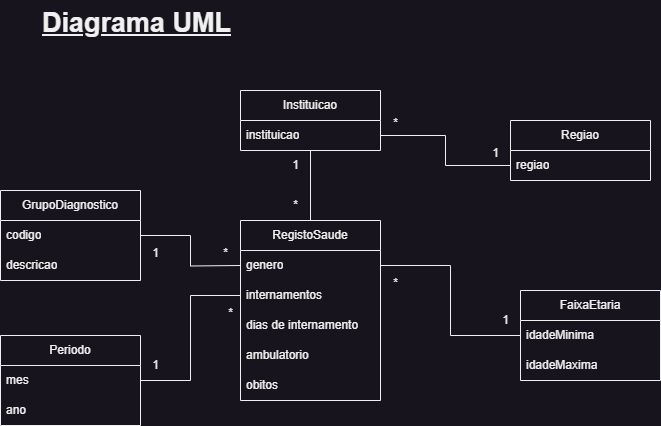

The diagram above was exported from draw.io. Its source (the exported page's mxGraphModel, read from the mxfile embedded in the PNG):
<mxGraphModel dx="1050" dy="621" grid="1" gridSize="10" guides="1" tooltips="1" connect="1" arrows="1" fold="1" page="1" pageScale="1" pageWidth="827" pageHeight="1169" math="0" shadow="0">
  <root>
    <mxCell id="0" />
    <mxCell id="1" parent="0" />
    <mxCell id="vzpmpO7Ue6LaeCrEmvng-22" style="edgeStyle=orthogonalEdgeStyle;rounded=0;orthogonalLoop=1;jettySize=auto;html=1;entryX=0.5;entryY=0;entryDx=0;entryDy=0;endArrow=none;endFill=0;" parent="1" source="vzpmpO7Ue6LaeCrEmvng-1" target="vzpmpO7Ue6LaeCrEmvng-17" edge="1">
      <mxGeometry relative="1" as="geometry" />
    </mxCell>
    <mxCell id="vzpmpO7Ue6LaeCrEmvng-1" value="Instituicao" style="swimlane;fontStyle=0;childLayout=stackLayout;horizontal=1;startSize=30;horizontalStack=0;resizeParent=1;resizeParentMax=0;resizeLast=0;collapsible=1;marginBottom=0;whiteSpace=wrap;html=1;" parent="1" vertex="1">
      <mxGeometry x="310" y="110" width="140" height="60" as="geometry" />
    </mxCell>
    <mxCell id="vzpmpO7Ue6LaeCrEmvng-2" value="instituicao" style="text;strokeColor=none;fillColor=none;align=left;verticalAlign=middle;spacingLeft=4;spacingRight=4;overflow=hidden;points=[[0,0.5],[1,0.5]];portConstraint=eastwest;rotatable=0;whiteSpace=wrap;html=1;" parent="vzpmpO7Ue6LaeCrEmvng-1" vertex="1">
      <mxGeometry y="30" width="140" height="30" as="geometry" />
    </mxCell>
    <mxCell id="vzpmpO7Ue6LaeCrEmvng-5" value="Regiao" style="swimlane;fontStyle=0;childLayout=stackLayout;horizontal=1;startSize=30;horizontalStack=0;resizeParent=1;resizeParentMax=0;resizeLast=0;collapsible=1;marginBottom=0;whiteSpace=wrap;html=1;" parent="1" vertex="1">
      <mxGeometry x="580" y="140" width="140" height="60" as="geometry" />
    </mxCell>
    <mxCell id="vzpmpO7Ue6LaeCrEmvng-6" value="regiao" style="text;strokeColor=none;fillColor=none;align=left;verticalAlign=middle;spacingLeft=4;spacingRight=4;overflow=hidden;points=[[0,0.5],[1,0.5]];portConstraint=eastwest;rotatable=0;whiteSpace=wrap;html=1;" parent="vzpmpO7Ue6LaeCrEmvng-5" vertex="1">
      <mxGeometry y="30" width="140" height="30" as="geometry" />
    </mxCell>
    <mxCell id="vzpmpO7Ue6LaeCrEmvng-9" value="FaixaEtaria" style="swimlane;fontStyle=0;childLayout=stackLayout;horizontal=1;startSize=30;horizontalStack=0;resizeParent=1;resizeParentMax=0;resizeLast=0;collapsible=1;marginBottom=0;whiteSpace=wrap;html=1;" parent="1" vertex="1">
      <mxGeometry x="590" y="310" width="140" height="90" as="geometry" />
    </mxCell>
    <mxCell id="vzpmpO7Ue6LaeCrEmvng-10" value="idadeMinima" style="text;strokeColor=none;fillColor=none;align=left;verticalAlign=middle;spacingLeft=4;spacingRight=4;overflow=hidden;points=[[0,0.5],[1,0.5]];portConstraint=eastwest;rotatable=0;whiteSpace=wrap;html=1;" parent="vzpmpO7Ue6LaeCrEmvng-9" vertex="1">
      <mxGeometry y="30" width="140" height="30" as="geometry" />
    </mxCell>
    <mxCell id="SvpSUd2dq1ytJ0ASgYat-1" value="idadeMaxima" style="text;strokeColor=none;fillColor=none;align=left;verticalAlign=middle;spacingLeft=4;spacingRight=4;overflow=hidden;points=[[0,0.5],[1,0.5]];portConstraint=eastwest;rotatable=0;whiteSpace=wrap;html=1;" parent="vzpmpO7Ue6LaeCrEmvng-9" vertex="1">
      <mxGeometry y="60" width="140" height="30" as="geometry" />
    </mxCell>
    <mxCell id="vzpmpO7Ue6LaeCrEmvng-23" style="edgeStyle=orthogonalEdgeStyle;rounded=0;orthogonalLoop=1;jettySize=auto;html=1;entryX=0;entryY=0.5;entryDx=0;entryDy=0;endArrow=none;endFill=0;" parent="1" source="vzpmpO7Ue6LaeCrEmvng-13" edge="1">
      <mxGeometry relative="1" as="geometry">
        <mxPoint x="310" y="285" as="targetPoint" />
      </mxGeometry>
    </mxCell>
    <mxCell id="vzpmpO7Ue6LaeCrEmvng-13" value="GrupoDiagnostico" style="swimlane;fontStyle=0;childLayout=stackLayout;horizontal=1;startSize=30;horizontalStack=0;resizeParent=1;resizeParentMax=0;resizeLast=0;collapsible=1;marginBottom=0;whiteSpace=wrap;html=1;" parent="1" vertex="1">
      <mxGeometry x="70" y="210" width="140" height="90" as="geometry" />
    </mxCell>
    <mxCell id="vzpmpO7Ue6LaeCrEmvng-14" value="codigo" style="text;strokeColor=none;fillColor=none;align=left;verticalAlign=middle;spacingLeft=4;spacingRight=4;overflow=hidden;points=[[0,0.5],[1,0.5]];portConstraint=eastwest;rotatable=0;whiteSpace=wrap;html=1;" parent="vzpmpO7Ue6LaeCrEmvng-13" vertex="1">
      <mxGeometry y="30" width="140" height="30" as="geometry" />
    </mxCell>
    <mxCell id="vzpmpO7Ue6LaeCrEmvng-15" value="descricao" style="text;strokeColor=none;fillColor=none;align=left;verticalAlign=middle;spacingLeft=4;spacingRight=4;overflow=hidden;points=[[0,0.5],[1,0.5]];portConstraint=eastwest;rotatable=0;whiteSpace=wrap;html=1;" parent="vzpmpO7Ue6LaeCrEmvng-13" vertex="1">
      <mxGeometry y="60" width="140" height="30" as="geometry" />
    </mxCell>
    <mxCell id="vzpmpO7Ue6LaeCrEmvng-17" value="RegistoSaude" style="swimlane;fontStyle=0;childLayout=stackLayout;horizontal=1;startSize=30;horizontalStack=0;resizeParent=1;resizeParentMax=0;resizeLast=0;collapsible=1;marginBottom=0;whiteSpace=wrap;html=1;" parent="1" vertex="1">
      <mxGeometry x="310" y="240" width="140" height="180" as="geometry" />
    </mxCell>
    <mxCell id="vzpmpO7Ue6LaeCrEmvng-19" value="genero" style="text;strokeColor=none;fillColor=none;align=left;verticalAlign=middle;spacingLeft=4;spacingRight=4;overflow=hidden;points=[[0,0.5],[1,0.5]];portConstraint=eastwest;rotatable=0;whiteSpace=wrap;html=1;" parent="vzpmpO7Ue6LaeCrEmvng-17" vertex="1">
      <mxGeometry y="30" width="140" height="30" as="geometry" />
    </mxCell>
    <mxCell id="vzpmpO7Ue6LaeCrEmvng-20" value="internamentos" style="text;strokeColor=none;fillColor=none;align=left;verticalAlign=middle;spacingLeft=4;spacingRight=4;overflow=hidden;points=[[0,0.5],[1,0.5]];portConstraint=eastwest;rotatable=0;whiteSpace=wrap;html=1;" parent="vzpmpO7Ue6LaeCrEmvng-17" vertex="1">
      <mxGeometry y="60" width="140" height="30" as="geometry" />
    </mxCell>
    <mxCell id="vzpmpO7Ue6LaeCrEmvng-27" value="dias de internamento" style="text;strokeColor=none;fillColor=none;align=left;verticalAlign=middle;spacingLeft=4;spacingRight=4;overflow=hidden;points=[[0,0.5],[1,0.5]];portConstraint=eastwest;rotatable=0;whiteSpace=wrap;html=1;" parent="vzpmpO7Ue6LaeCrEmvng-17" vertex="1">
      <mxGeometry y="90" width="140" height="30" as="geometry" />
    </mxCell>
    <mxCell id="vzpmpO7Ue6LaeCrEmvng-28" value="ambulatorio" style="text;strokeColor=none;fillColor=none;align=left;verticalAlign=middle;spacingLeft=4;spacingRight=4;overflow=hidden;points=[[0,0.5],[1,0.5]];portConstraint=eastwest;rotatable=0;whiteSpace=wrap;html=1;" parent="vzpmpO7Ue6LaeCrEmvng-17" vertex="1">
      <mxGeometry y="120" width="140" height="30" as="geometry" />
    </mxCell>
    <mxCell id="vzpmpO7Ue6LaeCrEmvng-29" value="obitos" style="text;strokeColor=none;fillColor=none;align=left;verticalAlign=middle;spacingLeft=4;spacingRight=4;overflow=hidden;points=[[0,0.5],[1,0.5]];portConstraint=eastwest;rotatable=0;whiteSpace=wrap;html=1;" parent="vzpmpO7Ue6LaeCrEmvng-17" vertex="1">
      <mxGeometry y="150" width="140" height="30" as="geometry" />
    </mxCell>
    <mxCell id="vzpmpO7Ue6LaeCrEmvng-21" style="edgeStyle=orthogonalEdgeStyle;rounded=0;orthogonalLoop=1;jettySize=auto;html=1;entryX=0;entryY=0.5;entryDx=0;entryDy=0;endArrow=none;endFill=0;" parent="1" source="vzpmpO7Ue6LaeCrEmvng-2" target="vzpmpO7Ue6LaeCrEmvng-6" edge="1">
      <mxGeometry relative="1" as="geometry" />
    </mxCell>
    <mxCell id="vzpmpO7Ue6LaeCrEmvng-26" style="edgeStyle=orthogonalEdgeStyle;rounded=0;orthogonalLoop=1;jettySize=auto;html=1;entryX=1;entryY=0.5;entryDx=0;entryDy=0;endArrow=none;endFill=0;" parent="1" source="vzpmpO7Ue6LaeCrEmvng-10" target="vzpmpO7Ue6LaeCrEmvng-19" edge="1">
      <mxGeometry relative="1" as="geometry" />
    </mxCell>
    <mxCell id="vzpmpO7Ue6LaeCrEmvng-30" value="&lt;h1 style=&quot;margin-top: 0px;&quot;&gt;&lt;u&gt;&lt;font style=&quot;font-size: 27px;&quot;&gt;Diagrama UML&lt;/font&gt;&lt;/u&gt;&lt;/h1&gt;" style="text;html=1;whiteSpace=wrap;overflow=hidden;rounded=0;" parent="1" vertex="1">
      <mxGeometry x="110" y="20" width="300" height="50" as="geometry" />
    </mxCell>
    <mxCell id="vzpmpO7Ue6LaeCrEmvng-31" value="*" style="text;html=1;align=center;verticalAlign=middle;resizable=0;points=[];autosize=1;strokeColor=none;fillColor=none;" parent="1" vertex="1">
      <mxGeometry x="450" y="128" width="30" height="30" as="geometry" />
    </mxCell>
    <mxCell id="vzpmpO7Ue6LaeCrEmvng-32" value="1" style="text;html=1;align=center;verticalAlign=middle;resizable=0;points=[];autosize=1;strokeColor=none;fillColor=none;" parent="1" vertex="1">
      <mxGeometry x="550" y="158" width="30" height="30" as="geometry" />
    </mxCell>
    <mxCell id="vzpmpO7Ue6LaeCrEmvng-33" value="1" style="text;html=1;align=center;verticalAlign=middle;resizable=0;points=[];autosize=1;strokeColor=none;fillColor=none;" parent="1" vertex="1">
      <mxGeometry x="560" y="325" width="30" height="30" as="geometry" />
    </mxCell>
    <mxCell id="vzpmpO7Ue6LaeCrEmvng-34" value="*" style="text;html=1;align=center;verticalAlign=middle;resizable=0;points=[];autosize=1;strokeColor=none;fillColor=none;" parent="1" vertex="1">
      <mxGeometry x="450" y="288" width="30" height="30" as="geometry" />
    </mxCell>
    <mxCell id="vzpmpO7Ue6LaeCrEmvng-35" value="1" style="text;html=1;align=center;verticalAlign=middle;resizable=0;points=[];autosize=1;strokeColor=none;fillColor=none;" parent="1" vertex="1">
      <mxGeometry x="350" y="170" width="30" height="30" as="geometry" />
    </mxCell>
    <mxCell id="vzpmpO7Ue6LaeCrEmvng-36" value="*" style="text;html=1;align=center;verticalAlign=middle;resizable=0;points=[];autosize=1;strokeColor=none;fillColor=none;" parent="1" vertex="1">
      <mxGeometry x="350" y="210" width="30" height="30" as="geometry" />
    </mxCell>
    <mxCell id="vzpmpO7Ue6LaeCrEmvng-37" value="1" style="text;html=1;align=center;verticalAlign=middle;resizable=0;points=[];autosize=1;strokeColor=none;fillColor=none;" parent="1" vertex="1">
      <mxGeometry x="210" y="258" width="30" height="30" as="geometry" />
    </mxCell>
    <mxCell id="vzpmpO7Ue6LaeCrEmvng-38" value="*" style="text;html=1;align=center;verticalAlign=middle;resizable=0;points=[];autosize=1;strokeColor=none;fillColor=none;" parent="1" vertex="1">
      <mxGeometry x="280" y="258" width="30" height="30" as="geometry" />
    </mxCell>
    <mxCell id="PfgciFNP2E9m4GhNct95-1" value="Periodo" style="swimlane;fontStyle=0;childLayout=stackLayout;horizontal=1;startSize=30;horizontalStack=0;resizeParent=1;resizeParentMax=0;resizeLast=0;collapsible=1;marginBottom=0;whiteSpace=wrap;html=1;" parent="1" vertex="1">
      <mxGeometry x="70" y="355" width="140" height="90" as="geometry" />
    </mxCell>
    <mxCell id="PfgciFNP2E9m4GhNct95-2" value="mes" style="text;strokeColor=none;fillColor=none;align=left;verticalAlign=middle;spacingLeft=4;spacingRight=4;overflow=hidden;points=[[0,0.5],[1,0.5]];portConstraint=eastwest;rotatable=0;whiteSpace=wrap;html=1;" parent="PfgciFNP2E9m4GhNct95-1" vertex="1">
      <mxGeometry y="30" width="140" height="30" as="geometry" />
    </mxCell>
    <mxCell id="PfgciFNP2E9m4GhNct95-3" value="ano" style="text;strokeColor=none;fillColor=none;align=left;verticalAlign=middle;spacingLeft=4;spacingRight=4;overflow=hidden;points=[[0,0.5],[1,0.5]];portConstraint=eastwest;rotatable=0;whiteSpace=wrap;html=1;" parent="PfgciFNP2E9m4GhNct95-1" vertex="1">
      <mxGeometry y="60" width="140" height="30" as="geometry" />
    </mxCell>
    <mxCell id="PfgciFNP2E9m4GhNct95-5" style="edgeStyle=orthogonalEdgeStyle;rounded=0;orthogonalLoop=1;jettySize=auto;html=1;entryX=0;entryY=0.5;entryDx=0;entryDy=0;endArrow=none;endFill=0;" parent="1" source="PfgciFNP2E9m4GhNct95-2" target="vzpmpO7Ue6LaeCrEmvng-20" edge="1">
      <mxGeometry relative="1" as="geometry" />
    </mxCell>
    <mxCell id="PfgciFNP2E9m4GhNct95-6" value="1" style="text;html=1;align=center;verticalAlign=middle;resizable=0;points=[];autosize=1;strokeColor=none;fillColor=none;" parent="1" vertex="1">
      <mxGeometry x="210" y="370" width="30" height="30" as="geometry" />
    </mxCell>
    <mxCell id="PfgciFNP2E9m4GhNct95-7" value="*" style="text;html=1;align=center;verticalAlign=middle;resizable=0;points=[];autosize=1;strokeColor=none;fillColor=none;" parent="1" vertex="1">
      <mxGeometry x="285" y="318" width="30" height="30" as="geometry" />
    </mxCell>
  </root>
</mxGraphModel>